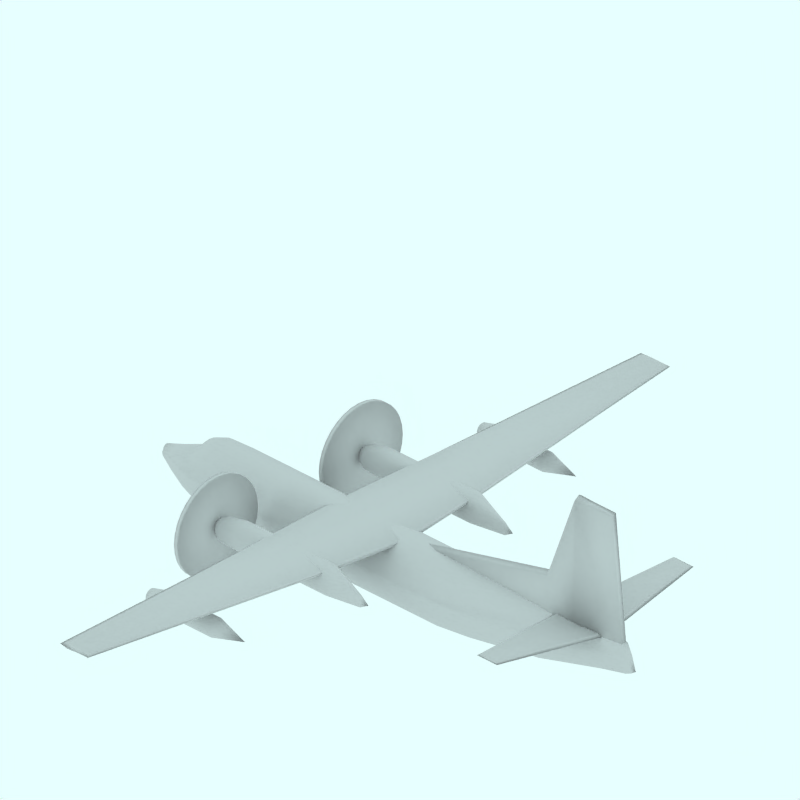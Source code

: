 # Source: F27_100.blend  (saved by Blender 2.49.2; exported with 4.5.12 LTS)
import bpy
from mathutils import Matrix  # noqa: F401  (used for matrix-valued properties, if any)

bpy.ops.wm.read_factory_settings(use_empty=True)
scene = bpy.context.scene
scene.name = 'Scene'

# ---- collections
col_collection_1 = bpy.data.collections.new('Collection 1'); scene.collection.children.link(col_collection_1)
col_collection_2 = bpy.data.collections.new('Collection 2'); scene.collection.children.link(col_collection_2)
col_collection_2.hide_render = True
col_collection_2.hide_viewport = True
col_collection_3 = bpy.data.collections.new('Collection 3'); scene.collection.children.link(col_collection_3)
col_collection_3.hide_render = True
col_collection_3.hide_viewport = True
col_collection_4 = bpy.data.collections.new('Collection 4'); scene.collection.children.link(col_collection_4)
col_collection_4.hide_render = True
col_collection_4.hide_viewport = True

# ---- materials (node trees are filled in below, after node groups)
mat_transparent = bpy.data.materials.new('Transparent')
mat_transparent.alpha_threshold = 0.0
mat_transparent.preview_render_type = 'FLAT'
mat_transparent.roughness = 0.5

# ---- material node trees

# ---- world
world_world = bpy.data.worlds.new('World'); scene.world = world_world
world_world.color = (0.9059, 1.0, 1.0)
world_world.use_sun_shadow = False
world_world.sun_shadow_jitter_overblur = 0.0
world_world.cycles.sampling_method = 'MANUAL'
world_world.cycles.sample_map_resolution = 256

# ---- cameras
cam_camera_001 = bpy.data.cameras.new('Camera.001')
cam_camera_001.type = 'ORTHO'
cam_camera_001.passepartout_alpha = 0.2
cam_camera_001.clip_end = 100.0
cam_camera_001.lens = 35.0
cam_camera_001.ortho_scale = 12.0
cam_camera_001.display_size = 5.91
cam_camera_001.show_passepartout = False
cam_camera_001.show_safe_areas = True
cam_camera_001.dof.focus_distance = 0.0
cam_camera_001.dof.aperture_fstop = 128.0

# ---- lights
light_lamp = bpy.data.lights.new('Lamp', 'SUN')
light_lamp.transmission_factor = 0.0
light_lamp.angle = 1.571
light_lamp.energy = 0.028
light_lamp.shadow_buffer_clip_start = 0.5
light_lamp.shadow_soft_size = 1.0
light_lamp.shadow_cascade_max_distance = 1000.0
light_lamp.cycles.use_multiple_importance_sampling = False

# ---- meshes
me_cube_002 = bpy.data.meshes.new('Cube.002')
me_cube_002.from_pydata([(4.77, 0.03954, 0.8634), (0.4796, 0.06365, 0.8634), (4.527, 0.03954, 3.277), (0.4796, 0.06365, 1.114), (4.828, -2.98e-08, 0.8634), (0.4796, 2.682e-07, 0.8634), (4.579, -5.662e-07, 3.346), (0.4796, 1.788e-07, 1.166), (3.215, 0.1418, 0.8634), (3.215, 0.09879, 1.737), (3.215, 8.047e-08, 0.8634), (3.215, -2.906e-07, 1.806), (3.801, 0.1418, 0.8634), (3.801, 0.09879, 3.277), (3.801, 4.022e-08, 0.8634), (3.801, -3.912e-07, 3.346)], [], [(4, 0, 2, 6), (7, 3, 1, 5), (8, 1, 3, 9), (10, 5, 1, 8), (7, 11, 9, 3), (0, 12, 13, 2), (12, 8, 9, 13), (12, 0, 4, 14), (14, 10, 8, 12), (11, 15, 13, 9), (15, 6, 2, 13)])
me_cube_002.polygons.foreach_set('use_smooth', [True] * 11)
me_cube_002.use_remesh_preserve_volume = False
me_cube_002.use_remesh_preserve_attributes = False
me_cube_002.use_mirror_vertex_groups = False
me_cube_002.update()
me_cube_001 = bpy.data.meshes.new('Cube.001')
me_cube_001.from_pydata([(4.099, 2.042, 1.365), (3.751, 2.042, 1.358), (4.099, 2.042, 1.399), (3.751, 2.042, 1.407), (4.28, 0.07895, 1.099), (3.45, 0.07895, 1.084), (4.28, 0.07895, 1.175), (3.45, 0.07895, 1.182), (4.14, 2.084, 1.382), (3.722, 2.084, 1.382), (4.357, 0.07895, 1.133), (3.361, 0.07895, 1.133)], [], [(0, 4, 5, 1), (3, 7, 6, 2), (2, 8, 9, 3), (8, 0, 1, 9), (0, 8, 10, 4), (8, 2, 6, 10), (3, 9, 11, 7), (9, 1, 5, 11)])
me_cube_001.polygons.foreach_set('use_smooth', [True] * 8)
me_cube_001.use_remesh_preserve_volume = False
me_cube_001.use_remesh_preserve_attributes = False
me_cube_001.use_mirror_vertex_groups = False
me_cube_001.update()
me_cylinder_003 = bpy.data.meshes.new('Cylinder.003')
me_cylinder_003.from_pydata([(-0.3172, 2.137, -2.408), (-0.2114, 2.009, -2.408), (-0.1329, 1.862, -2.408), (-0.08453, 1.702, -2.408), (-0.06819, 1.536, -2.408), (-0.08453, 1.371, -2.408), (-0.1329, 1.211, -2.408), (-0.2114, 1.064, -2.408), (-0.3172, 0.9354, -2.408), (-0.446, 0.8297, -2.408), (-0.5929, 0.7511, -2.408), (-0.7524, 0.7028, -2.408), (-0.9182, 0.6864, -2.408), (-1.084, 0.7028, -2.408), (-1.243, 0.7511, -2.408), (-1.39, 0.8297, -2.408), (-1.519, 0.9354, -2.408), (-1.625, 1.064, -2.408), (-1.703, 1.211, -2.408), (-1.752, 1.371, -2.408), (-1.768, 1.536, -2.408), (-1.752, 1.702, -2.408), (-1.703, 1.862, -2.408), (-1.625, 2.009, -2.408), (-1.519, 2.137, -2.408), (-1.39, 2.243, -2.408), (-1.243, 2.322, -2.408), (-1.084, 2.37, -2.408), (-0.9182, 2.386, -2.408), (-0.7524, 2.37, -2.408), (-0.5929, 2.322, -2.408), (-0.446, 2.243, -2.408), (-0.3172, 2.137, -2.328), (-0.2114, 2.009, -2.328), (-0.1329, 1.862, -2.328), (-0.08453, 1.702, -2.328), (-0.06819, 1.536, -2.328), (-0.08453, 1.371, -2.328), (-0.1329, 1.211, -2.328), (-0.2114, 1.064, -2.328), (-0.3172, 0.9354, -2.328), (-0.446, 0.8297, -2.328), (-0.5929, 0.7511, -2.328), (-0.7524, 0.7028, -2.328), (-0.9182, 0.6864, -2.328), (-1.084, 0.7028, -2.328), (-1.243, 0.7511, -2.328), (-1.39, 0.8297, -2.328), (-1.519, 0.9354, -2.328), (-1.625, 1.064, -2.328), (-1.703, 1.211, -2.328), (-1.752, 1.371, -2.328), (-1.768, 1.536, -2.328), (-1.752, 1.702, -2.328), (-1.703, 1.862, -2.328), (-1.625, 2.009, -2.328), (-1.519, 2.137, -2.328), (-1.39, 2.243, -2.328), (-1.243, 2.322, -2.328), (-1.084, 2.37, -2.328), (-0.9182, 2.386, -2.328), (-0.7524, 2.37, -2.328), (-0.5929, 2.322, -2.328), (-0.446, 2.243, -2.328), (-0.9182, 1.536, -2.408), (-0.9182, 1.536, -2.328)], [], [(64, 0, 1), (65, 33, 32), (64, 1, 2), (65, 34, 33), (64, 2, 3), (65, 35, 34), (64, 3, 4), (65, 36, 35), (64, 4, 5), (65, 37, 36), (64, 5, 6), (65, 38, 37), (64, 6, 7), (65, 39, 38), (64, 7, 8), (65, 40, 39), (64, 8, 9), (65, 41, 40), (64, 9, 10), (65, 42, 41), (64, 10, 11), (65, 43, 42), (64, 11, 12), (65, 44, 43), (64, 12, 13), (65, 45, 44), (64, 13, 14), (65, 46, 45), (64, 14, 15), (65, 47, 46), (64, 15, 16), (65, 48, 47), (64, 16, 17), (65, 49, 48), (64, 17, 18), (65, 50, 49), (64, 18, 19), (65, 51, 50), (64, 19, 20), (65, 52, 51), (64, 20, 21), (65, 53, 52), (64, 21, 22), (65, 54, 53), (64, 22, 23), (65, 55, 54), (64, 23, 24), (65, 56, 55), (64, 24, 25), (65, 57, 56), (64, 25, 26), (65, 58, 57), (64, 26, 27), (65, 59, 58), (64, 27, 28), (65, 60, 59), (64, 28, 29), (65, 61, 60), (64, 29, 30), (65, 62, 61), (64, 30, 31), (65, 63, 62), (31, 0, 64), (65, 32, 63), (0, 32, 33, 1), (1, 33, 34, 2), (2, 34, 35, 3), (3, 35, 36, 4), (4, 36, 37, 5), (5, 37, 38, 6), (6, 38, 39, 7), (7, 39, 40, 8), (8, 40, 41, 9), (9, 41, 42, 10), (10, 42, 43, 11), (11, 43, 44, 12), (12, 44, 45, 13), (13, 45, 46, 14), (14, 46, 47, 15), (15, 47, 48, 16), (16, 48, 49, 17), (17, 49, 50, 18), (18, 50, 51, 19), (19, 51, 52, 20), (20, 52, 53, 21), (21, 53, 54, 22), (22, 54, 55, 23), (23, 55, 56, 24), (24, 56, 57, 25), (25, 57, 58, 26), (26, 58, 59, 27), (27, 59, 60, 28), (28, 60, 61, 29), (29, 61, 62, 30), (30, 62, 63, 31), (32, 0, 31, 63)])
me_cylinder_003.polygons.foreach_set('use_smooth', [True] * 96)
me_cylinder_003.use_remesh_preserve_volume = False
me_cylinder_003.use_remesh_preserve_attributes = False
me_cylinder_003.use_mirror_vertex_groups = False
me_cylinder_003.update()
me_cylinder_002 = bpy.data.meshes.new('Cylinder.002')
me_cylinder_002.from_pydata([(-0.6816, 3.595, -1.767), (-0.6672, 3.578, -1.767), (-0.6566, 3.558, -1.767), (-0.65, 3.536, -1.767), (-0.6478, 3.514, -1.767), (-0.65, 3.491, -1.767), (-0.6566, 3.469, -1.767), (-0.6672, 3.449, -1.767), (-0.6816, 3.432, -1.767), (-0.6991, 3.417, -1.767), (-0.7191, 3.407, -1.767), (-0.7407, 3.4, -1.767), (-0.7633, 3.398, -1.767), (-0.7858, 3.4, -1.767), (-0.8075, 3.407, -1.767), (-0.8274, 3.417, -1.767), (-0.8449, 3.432, -1.767), (-0.8593, 3.449, -1.767), (-0.87, 3.469, -1.767), (-0.8766, 3.491, -1.767), (-0.8788, 3.514, -1.767), (-0.8766, 3.536, -1.767), (-0.87, 3.558, -1.767), (-0.8593, 3.578, -1.767), (-0.8449, 3.595, -1.767), (-0.8274, 3.61, -1.767), (-0.8075, 3.62, -1.767), (-0.7858, 3.627, -1.767), (-0.7633, 3.629, -1.767), (-0.7407, 3.627, -1.767), (-0.7191, 3.62, -1.767), (-0.6991, 3.61, -1.767), (-0.6466, 3.63, -0.3974), (-0.6261, 3.605, -0.3974), (-0.6108, 3.577, -0.3974), (-0.6014, 3.546, -0.3974), (-0.5983, 3.514, -0.3974), (-0.6014, 3.481, -0.3974), (-0.6108, 3.45, -0.3974), (-0.6261, 3.422, -0.3974), (-0.6466, 3.397, -0.3974), (-0.6716, 3.376, -0.3974), (-0.7001, 3.361, -0.3974), (-0.7311, 3.352, -0.3974), (-0.7633, 3.349, -0.3974), (-0.7955, 3.352, -0.3974), (-0.8264, 3.361, -0.3974), (-0.8549, 3.376, -0.3974), (-0.8799, 3.397, -0.3974), (-0.9005, 3.422, -0.3974), (-0.9157, 3.45, -0.3974), (-0.9251, 3.481, -0.3974), (-0.9283, 3.514, -0.3974), (-0.9251, 3.546, -0.3974), (-0.9157, 3.577, -0.3974), (-0.9005, 3.605, -0.3974), (-0.8799, 3.63, -0.3974), (-0.8549, 3.651, -0.3974), (-0.8264, 3.666, -0.3974), (-0.7955, 3.675, -0.3974), (-0.7633, 3.679, -0.3974), (-0.7311, 3.675, -0.3974), (-0.7001, 3.666, -0.3974), (-0.6716, 3.651, -0.3974), (-0.7633, 3.514, -1.824), (-0.7633, 3.514, 0.222), (-0.6261, 3.605, -0.7293), (-0.6466, 3.63, -0.7293), (-0.6108, 3.577, -0.7293), (-0.6014, 3.546, -0.7293), (-0.5983, 3.514, -0.7293), (-0.6014, 3.481, -0.7293), (-0.6108, 3.45, -0.7293), (-0.6261, 3.422, -0.7293), (-0.6466, 3.397, -0.7293), (-0.6716, 3.376, -0.7293), (-0.7001, 3.361, -0.7293), (-0.7311, 3.352, -0.7293), (-0.7633, 3.349, -0.7293), (-0.7955, 3.352, -0.7293), (-0.8264, 3.361, -0.7293), (-0.8549, 3.376, -0.7293), (-0.8799, 3.397, -0.7293), (-0.9005, 3.422, -0.7293), (-0.9157, 3.45, -0.7293), (-0.9251, 3.481, -0.7293), (-0.9283, 3.514, -0.7293), (-0.9251, 3.546, -0.7293), (-0.9157, 3.577, -0.7293), (-0.9005, 3.605, -0.7293), (-0.8799, 3.63, -0.7293), (-0.8549, 3.651, -0.7293), (-0.8264, 3.666, -0.7293), (-0.7955, 3.675, -0.7293), (-0.7633, 3.679, -0.7293), (-0.7311, 3.675, -0.7293), (-0.7001, 3.666, -0.7293), (-0.6716, 3.651, -0.7293), (-0.6261, 3.605, -1.565), (-0.6466, 3.63, -1.565), (-0.6108, 3.577, -1.565), (-0.6014, 3.546, -1.565), (-0.5983, 3.514, -1.565), (-0.6014, 3.481, -1.565), (-0.6108, 3.45, -1.565), (-0.6261, 3.422, -1.565), (-0.6466, 3.397, -1.565), (-0.6716, 3.376, -1.565), (-0.7001, 3.361, -1.565), (-0.7311, 3.352, -1.565), (-0.7633, 3.349, -1.565), (-0.7955, 3.352, -1.565), (-0.8264, 3.361, -1.565), (-0.8549, 3.376, -1.565), (-0.8799, 3.397, -1.565), (-0.9005, 3.422, -1.565), (-0.9157, 3.45, -1.565), (-0.9251, 3.481, -1.565), (-0.9283, 3.514, -1.565), (-0.9251, 3.546, -1.565), (-0.9157, 3.577, -1.565), (-0.9005, 3.605, -1.565), (-0.8799, 3.63, -1.565), (-0.8549, 3.651, -1.565), (-0.8264, 3.666, -1.565), (-0.7955, 3.675, -1.565), (-0.7633, 3.679, -1.565), (-0.7311, 3.675, -1.565), (-0.7001, 3.666, -1.565), (-0.6716, 3.651, -1.565)], [], [(64, 0, 1), (65, 33, 32), (64, 1, 2), (65, 34, 33), (64, 2, 3), (65, 35, 34), (64, 3, 4), (65, 36, 35), (64, 4, 5), (65, 37, 36), (64, 5, 6), (65, 38, 37), (64, 6, 7), (65, 39, 38), (64, 7, 8), (65, 40, 39), (64, 8, 9), (65, 41, 40), (64, 9, 10), (65, 42, 41), (64, 10, 11), (65, 43, 42), (64, 11, 12), (65, 44, 43), (64, 12, 13), (65, 45, 44), (64, 13, 14), (65, 46, 45), (64, 14, 15), (65, 47, 46), (64, 15, 16), (65, 48, 47), (64, 16, 17), (65, 49, 48), (64, 17, 18), (65, 50, 49), (64, 18, 19), (65, 51, 50), (64, 19, 20), (65, 52, 51), (64, 20, 21), (65, 53, 52), (64, 21, 22), (65, 54, 53), (64, 22, 23), (65, 55, 54), (64, 23, 24), (65, 56, 55), (64, 24, 25), (65, 57, 56), (64, 25, 26), (65, 58, 57), (64, 26, 27), (65, 59, 58), (64, 27, 28), (65, 60, 59), (64, 28, 29), (65, 61, 60), (64, 29, 30), (65, 62, 61), (64, 30, 31), (65, 63, 62), (31, 0, 64), (65, 32, 63), (67, 32, 33, 66), (66, 33, 34, 68), (68, 34, 35, 69), (69, 35, 36, 70), (70, 36, 37, 71), (71, 37, 38, 72), (72, 38, 39, 73), (73, 39, 40, 74), (74, 40, 41, 75), (75, 41, 42, 76), (76, 42, 43, 77), (77, 43, 44, 78), (78, 44, 45, 79), (79, 45, 46, 80), (80, 46, 47, 81), (81, 47, 48, 82), (82, 48, 49, 83), (83, 49, 50, 84), (84, 50, 51, 85), (85, 51, 52, 86), (86, 52, 53, 87), (87, 53, 54, 88), (88, 54, 55, 89), (89, 55, 56, 90), (90, 56, 57, 91), (91, 57, 58, 92), (92, 58, 59, 93), (93, 59, 60, 94), (94, 60, 61, 95), (95, 61, 62, 96), (96, 62, 63, 97), (32, 67, 97, 63), (0, 99, 98, 1), (99, 67, 66, 98), (1, 98, 100, 2), (98, 66, 68, 100), (2, 100, 101, 3), (100, 68, 69, 101), (3, 101, 102, 4), (101, 69, 70, 102), (4, 102, 103, 5), (102, 70, 71, 103), (5, 103, 104, 6), (103, 71, 72, 104), (6, 104, 105, 7), (104, 72, 73, 105), (7, 105, 106, 8), (105, 73, 74, 106), (8, 106, 107, 9), (106, 74, 75, 107), (9, 107, 108, 10), (107, 75, 76, 108), (10, 108, 109, 11), (108, 76, 77, 109), (11, 109, 110, 12), (109, 77, 78, 110), (12, 110, 111, 13), (110, 78, 79, 111), (13, 111, 112, 14), (111, 79, 80, 112), (14, 112, 113, 15), (112, 80, 81, 113), (15, 113, 114, 16), (113, 81, 82, 114), (16, 114, 115, 17), (114, 82, 83, 115), (17, 115, 116, 18), (115, 83, 84, 116), (18, 116, 117, 19), (116, 84, 85, 117), (19, 117, 118, 20), (117, 85, 86, 118), (20, 118, 119, 21), (118, 86, 87, 119), (21, 119, 120, 22), (119, 87, 88, 120), (22, 120, 121, 23), (120, 88, 89, 121), (23, 121, 122, 24), (121, 89, 90, 122), (24, 122, 123, 25), (122, 90, 91, 123), (25, 123, 124, 26), (123, 91, 92, 124), (26, 124, 125, 27), (124, 92, 93, 125), (27, 125, 126, 28), (125, 93, 94, 126), (28, 126, 127, 29), (126, 94, 95, 127), (29, 127, 128, 30), (127, 95, 96, 128), (30, 128, 129, 31), (128, 96, 97, 129), (67, 99, 129, 97), (99, 0, 31, 129)])
me_cylinder_002.polygons.foreach_set('use_smooth', [True] * 160)
me_cylinder_002.use_remesh_preserve_volume = False
me_cylinder_002.use_remesh_preserve_attributes = False
me_cylinder_002.use_mirror_vertex_groups = False
me_cylinder_002.update()
me_cube = bpy.data.meshes.new('Cube')
me_cube.from_pydata([(-0.4763, 6.119, 1.276), (-0.9432, 6.119, 1.239), (-0.4763, 6.119, 1.327), (-0.9432, 6.093, 1.34), (0.1812, -2.98e-08, 1.058), (-1.281, 2.682e-07, 0.9154), (0.1812, -5.662e-07, 1.16), (-1.281, 1.788e-07, 1.171), (-0.0008681, 1.783, 1.095), (-1.189, 1.783, 0.9527), (-0.0008681, 1.783, 1.16), (-1.189, 1.783, 1.233), (-0.45, 6.174, 1.303), (-1.047, 6.156, 1.303), (0.2075, -3.651e-07, 1.12), (-1.402, 2.123e-07, 1.12), (0.02545, 1.783, 1.134), (-1.31, 1.783, 1.134), (-0.7565, 6.119, 1.254), (-0.7565, 6.119, 1.349), (-0.6959, 1.49e-07, 0.9722), (-0.6959, -1.192e-07, 1.255), (-0.7135, 1.783, 1.01), (-0.7135, 1.783, 1.255), (-0.8186, 6.174, 1.303)], [], [(0, 12, 16, 8), (12, 2, 10, 16), (6, 14, 16, 10), (14, 4, 8, 16), (11, 17, 15, 7), (17, 9, 5, 15), (3, 13, 17, 11), (13, 1, 9, 17), (18, 0, 8, 22), (22, 9, 1, 18), (4, 20, 22, 8), (20, 5, 9, 22), (11, 23, 19, 3), (23, 10, 2, 19), (7, 21, 23, 11), (21, 6, 10, 23), (12, 24, 19, 2), (24, 13, 3, 19), (0, 18, 24, 12), (18, 1, 13, 24)])
me_cube.polygons.foreach_set('use_smooth', [True] * 20)
me_cube.use_remesh_preserve_volume = False
me_cube.use_remesh_preserve_attributes = False
me_cube.use_mirror_vertex_groups = False
me_cube.update()
me_cylinder_001 = bpy.data.meshes.new('Cylinder.001')
me_cylinder_001.from_pydata([(-0.8641, 1.575, -2.477), (-0.8543, 1.566, -2.477), (-0.847, 1.555, -2.477), (-0.8425, 1.544, -2.477), (-0.8409, 1.532, -2.477), (-0.8425, 1.52, -2.477), (-0.847, 1.509, -2.477), (-0.8543, 1.499, -2.477), (-0.8641, 1.49, -2.477), (-0.8761, 1.482, -2.477), (-0.8898, 1.477, -2.477), (-0.9047, 1.473, -2.477), (-0.9201, 1.472, -2.477), (-0.9356, 1.473, -2.477), (-0.9504, 1.477, -2.477), (-0.9641, 1.482, -2.477), (-0.9761, 1.49, -2.477), (-0.986, 1.499, -2.477), (-0.9933, 1.509, -2.477), (-0.9978, 1.52, -2.477), (-0.9993, 1.532, -2.477), (-0.9978, 1.544, -2.477), (-0.9933, 1.555, -2.477), (-0.986, 1.566, -2.477), (-0.9761, 1.575, -2.477), (-0.9641, 1.582, -2.477), (-0.9504, 1.588, -2.477), (-0.9356, 1.591, -2.477), (-0.9201, 1.592, -2.477), (-0.9047, 1.591, -2.477), (-0.8898, 1.588, -2.477), (-0.8761, 1.582, -2.477), (-0.7797, 1.56, 0.6912), (-0.7659, 1.554, 0.6912), (-0.7557, 1.547, 0.6912), (-0.7494, 1.54, 0.6912), (-0.7472, 1.532, 0.6912), (-0.7494, 1.524, 0.6912), (-0.7557, 1.517, 0.6912), (-0.7659, 1.51, 0.6912), (-0.7797, 1.504, 0.6912), (-0.7965, 1.499, 0.6912), (-0.8157, 1.495, 0.6912), (-0.8365, 1.493, 0.6912), (-0.8581, 1.492, 0.6912), (-0.8797, 1.493, 0.6912), (-0.9005, 1.495, 0.6912), (-0.9197, 1.499, 0.6912), (-0.9365, 1.504, 0.6912), (-0.9503, 1.51, 0.6912), (-0.9605, 1.517, 0.6912), (-0.9669, 1.524, 0.6912), (-0.969, 1.532, 0.6912), (-0.9669, 1.54, 0.6912), (-0.9605, 1.547, 0.6912), (-0.9503, 1.554, 0.6912), (-0.9365, 1.56, 0.6912), (-0.9197, 1.565, 0.6912), (-0.9005, 1.569, 0.6912), (-0.8797, 1.571, 0.6912), (-0.8581, 1.572, 0.6912), (-0.8365, 1.571, 0.6912), (-0.8157, 1.569, 0.6912), (-0.7965, 1.565, 0.6912), (-0.9171, 1.532, -2.528), (-0.8451, 1.532, 0.8603), (-0.7427, 1.643, -0.9526), (-0.7755, 1.674, -0.9526), (-0.7183, 1.609, -0.9526), (-0.7033, 1.571, -0.9526), (-0.6982, 1.532, -0.9526), (-0.7033, 1.493, -0.9526), (-0.7183, 1.456, -0.9526), (-0.7427, 1.421, -0.9526), (-0.7755, 1.391, -0.9526), (-0.8155, 1.366, -0.9526), (-0.8612, 1.347, -0.9526), (-0.9107, 1.336, -0.9526), (-0.9622, 1.332, -0.9526), (-1.014, 1.336, -0.9526), (-1.063, 1.347, -0.9526), (-1.109, 1.366, -0.9526), (-1.149, 1.391, -0.9526), (-1.182, 1.421, -0.9526), (-1.206, 1.456, -0.9526), (-1.221, 1.493, -0.9526), (-1.226, 1.532, -0.9526), (-1.221, 1.571, -0.9526), (-1.206, 1.609, -0.9526), (-1.182, 1.643, -0.9526), (-1.149, 1.674, -0.9526), (-1.109, 1.698, -0.9526), (-1.063, 1.717, -0.9526), (-1.014, 1.728, -0.9526), (-0.9622, 1.732, -0.9526), (-0.9107, 1.728, -0.9526), (-0.8612, 1.717, -0.9526), (-0.8155, 1.698, -0.9526), (-0.7427, 1.643, -1.789), (-0.7755, 1.674, -1.789), (-0.7183, 1.609, -1.789), (-0.7033, 1.571, -1.789), (-0.6982, 1.532, -1.789), (-0.7033, 1.493, -1.789), (-0.7183, 1.456, -1.789), (-0.7427, 1.421, -1.789), (-0.7755, 1.391, -1.789), (-0.8155, 1.366, -1.789), (-0.8612, 1.347, -1.789), (-0.9107, 1.336, -1.789), (-0.9622, 1.332, -1.789), (-1.014, 1.336, -1.789), (-1.063, 1.347, -1.789), (-1.109, 1.366, -1.789), (-1.149, 1.391, -1.789), (-1.182, 1.421, -1.789), (-1.206, 1.456, -1.789), (-1.221, 1.493, -1.789), (-1.226, 1.532, -1.789), (-1.221, 1.571, -1.789), (-1.206, 1.609, -1.789), (-1.182, 1.643, -1.789), (-1.149, 1.674, -1.789), (-1.109, 1.698, -1.789), (-1.063, 1.717, -1.789), (-1.014, 1.728, -1.789), (-0.9622, 1.732, -1.789), (-0.9107, 1.728, -1.789), (-0.8612, 1.717, -1.789), (-0.8155, 1.698, -1.789), (-0.7427, 1.643, 0.06029), (-0.7755, 1.674, 0.06029), (-0.7183, 1.609, 0.06029), (-0.7033, 1.571, 0.06029), (-0.6982, 1.532, 0.06029), (-0.7033, 1.493, 0.06029), (-0.7183, 1.456, 0.06029), (-0.7427, 1.421, 0.06029), (-0.7755, 1.391, 0.06029), (-0.8155, 1.366, 0.06029), (-0.8612, 1.347, 0.06029), (-0.9107, 1.336, 0.06029), (-0.9622, 1.332, 0.06029), (-1.014, 1.336, 0.06029), (-1.063, 1.347, 0.06029), (-1.109, 1.366, 0.06029), (-1.149, 1.391, 0.06029), (-1.182, 1.421, 0.06029), (-1.206, 1.456, 0.06029), (-1.221, 1.493, 0.06029), (-1.226, 1.532, 0.06029), (-1.221, 1.571, 0.06029), (-1.206, 1.609, 0.06029), (-1.182, 1.643, 0.06029), (-1.149, 1.674, 0.06029), (-1.109, 1.698, 0.06029), (-1.063, 1.717, 0.06029), (-1.014, 1.728, 0.06029), (-0.9622, 1.732, 0.06029), (-0.9107, 1.728, 0.06029), (-0.8612, 1.717, 0.06029), (-0.8155, 1.698, 0.06029), (-0.762, 1.643, -2.145), (-0.7882, 1.674, -2.145), (-0.7425, 1.609, -2.145), (-0.7304, 1.571, -2.145), (-0.7264, 1.532, -2.145), (-0.7304, 1.493, -2.145), (-0.7425, 1.456, -2.145), (-0.762, 1.421, -2.145), (-0.7882, 1.391, -2.145), (-0.8202, 1.366, -2.145), (-0.8568, 1.347, -2.145), (-0.8964, 1.336, -2.145), (-0.9376, 1.332, -2.145), (-0.9788, 1.336, -2.145), (-1.018, 1.347, -2.145), (-1.055, 1.366, -2.145), (-1.087, 1.391, -2.145), (-1.113, 1.421, -2.145), (-1.133, 1.456, -2.145), (-1.145, 1.493, -2.145), (-1.149, 1.532, -2.145), (-1.145, 1.571, -2.145), (-1.133, 1.609, -2.145), (-1.113, 1.643, -2.145), (-1.087, 1.674, -2.145), (-1.055, 1.698, -2.145), (-1.018, 1.717, -2.145), (-0.9788, 1.728, -2.145), (-0.9376, 1.732, -2.145), (-0.8964, 1.728, -2.145), (-0.8568, 1.717, -2.145), (-0.8202, 1.698, -2.145), (-0.7862, 1.599, -2.277), (-0.8059, 1.617, -2.277), (-0.7716, 1.578, -2.277), (-0.7626, 1.556, -2.277), (-0.7595, 1.532, -2.277), (-0.7626, 1.509, -2.277), (-0.7716, 1.486, -2.277), (-0.7862, 1.466, -2.277), (-0.8059, 1.447, -2.277), (-0.8299, 1.432, -2.277), (-0.8573, 1.421, -2.277), (-0.887, 1.414, -2.277), (-0.9179, 1.412, -2.277), (-0.9488, 1.414, -2.277), (-0.9785, 1.421, -2.277), (-1.006, 1.432, -2.277), (-1.03, 1.447, -2.277), (-1.05, 1.466, -2.277), (-1.064, 1.486, -2.277), (-1.073, 1.509, -2.277), (-1.076, 1.532, -2.277), (-1.073, 1.556, -2.277), (-1.064, 1.578, -2.277), (-1.05, 1.599, -2.277), (-1.03, 1.617, -2.277), (-1.006, 1.632, -2.277), (-0.9785, 1.643, -2.277), (-0.9488, 1.65, -2.277), (-0.9179, 1.652, -2.277), (-0.887, 1.65, -2.277), (-0.8573, 1.643, -2.277), (-0.8299, 1.632, -2.277), (-0.8301, 1.577, -2.306), (-0.8432, 1.589, -2.306), (-0.8203, 1.563, -2.306), (-0.8143, 1.548, -2.306), (-0.8123, 1.532, -2.306), (-0.8143, 1.517, -2.306), (-0.8203, 1.502, -2.306), (-0.8301, 1.488, -2.306), (-0.8432, 1.476, -2.306), (-0.8592, 1.466, -2.306), (-0.8775, 1.458, -2.306), (-0.8973, 1.454, -2.306), (-0.9179, 1.452, -2.306), (-0.9385, 1.454, -2.306), (-0.9583, 1.458, -2.306), (-0.9766, 1.466, -2.306), (-0.9926, 1.476, -2.306), (-1.006, 1.488, -2.306), (-1.015, 1.502, -2.306), (-1.021, 1.517, -2.306), (-1.024, 1.532, -2.306), (-1.021, 1.548, -2.306), (-1.015, 1.563, -2.306), (-1.006, 1.577, -2.306), (-0.9926, 1.589, -2.306), (-0.9766, 1.599, -2.306), (-0.9583, 1.606, -2.306), (-0.9385, 1.611, -2.306), (-0.9179, 1.612, -2.306), (-0.8973, 1.611, -2.306), (-0.8775, 1.606, -2.306), (-0.8592, 1.599, -2.306)], [], [(64, 0, 1), (65, 33, 32), (64, 1, 2), (65, 34, 33), (64, 2, 3), (65, 35, 34), (64, 3, 4), (65, 36, 35), (64, 4, 5), (65, 37, 36), (64, 5, 6), (65, 38, 37), (64, 6, 7), (65, 39, 38), (64, 7, 8), (65, 40, 39), (64, 8, 9), (65, 41, 40), (64, 9, 10), (65, 42, 41), (64, 10, 11), (65, 43, 42), (64, 11, 12), (65, 44, 43), (64, 12, 13), (65, 45, 44), (64, 13, 14), (65, 46, 45), (64, 14, 15), (65, 47, 46), (64, 15, 16), (65, 48, 47), (64, 16, 17), (65, 49, 48), (64, 17, 18), (65, 50, 49), (64, 18, 19), (65, 51, 50), (64, 19, 20), (65, 52, 51), (64, 20, 21), (65, 53, 52), (64, 21, 22), (65, 54, 53), (64, 22, 23), (65, 55, 54), (64, 23, 24), (65, 56, 55), (64, 24, 25), (65, 57, 56), (64, 25, 26), (65, 58, 57), (64, 26, 27), (65, 59, 58), (64, 27, 28), (65, 60, 59), (64, 28, 29), (65, 61, 60), (64, 29, 30), (65, 62, 61), (64, 30, 31), (65, 63, 62), (31, 0, 64), (65, 32, 63), (99, 67, 66, 98), (98, 66, 68, 100), (100, 68, 69, 101), (101, 69, 70, 102), (102, 70, 71, 103), (103, 71, 72, 104), (104, 72, 73, 105), (105, 73, 74, 106), (106, 74, 75, 107), (107, 75, 76, 108), (108, 76, 77, 109), (109, 77, 78, 110), (110, 78, 79, 111), (111, 79, 80, 112), (112, 80, 81, 113), (113, 81, 82, 114), (114, 82, 83, 115), (115, 83, 84, 116), (116, 84, 85, 117), (117, 85, 86, 118), (118, 86, 87, 119), (119, 87, 88, 120), (120, 88, 89, 121), (121, 89, 90, 122), (122, 90, 91, 123), (123, 91, 92, 124), (124, 92, 93, 125), (125, 93, 94, 126), (126, 94, 95, 127), (127, 95, 96, 128), (128, 96, 97, 129), (67, 99, 129, 97), (67, 131, 130, 66), (131, 32, 33, 130), (66, 130, 132, 68), (130, 33, 34, 132), (68, 132, 133, 69), (132, 34, 35, 133), (69, 133, 134, 70), (133, 35, 36, 134), (70, 134, 135, 71), (134, 36, 37, 135), (71, 135, 136, 72), (135, 37, 38, 136), (72, 136, 137, 73), (136, 38, 39, 137), (73, 137, 138, 74), (137, 39, 40, 138), (74, 138, 139, 75), (138, 40, 41, 139), (75, 139, 140, 76), (139, 41, 42, 140), (76, 140, 141, 77), (140, 42, 43, 141), (77, 141, 142, 78), (141, 43, 44, 142), (78, 142, 143, 79), (142, 44, 45, 143), (79, 143, 144, 80), (143, 45, 46, 144), (80, 144, 145, 81), (144, 46, 47, 145), (81, 145, 146, 82), (145, 47, 48, 146), (82, 146, 147, 83), (146, 48, 49, 147), (83, 147, 148, 84), (147, 49, 50, 148), (84, 148, 149, 85), (148, 50, 51, 149), (85, 149, 150, 86), (149, 51, 52, 150), (86, 150, 151, 87), (150, 52, 53, 151), (87, 151, 152, 88), (151, 53, 54, 152), (88, 152, 153, 89), (152, 54, 55, 153), (89, 153, 154, 90), (153, 55, 56, 154), (90, 154, 155, 91), (154, 56, 57, 155), (91, 155, 156, 92), (155, 57, 58, 156), (92, 156, 157, 93), (156, 58, 59, 157), (93, 157, 158, 94), (157, 59, 60, 158), (94, 158, 159, 95), (158, 60, 61, 159), (95, 159, 160, 96), (159, 61, 62, 160), (96, 160, 161, 97), (160, 62, 63, 161), (32, 131, 161, 63), (131, 67, 97, 161), (163, 99, 98, 162), (162, 98, 100, 164), (164, 100, 101, 165), (165, 101, 102, 166), (166, 102, 103, 167), (167, 103, 104, 168), (168, 104, 105, 169), (169, 105, 106, 170), (170, 106, 107, 171), (171, 107, 108, 172), (172, 108, 109, 173), (173, 109, 110, 174), (174, 110, 111, 175), (175, 111, 112, 176), (176, 112, 113, 177), (177, 113, 114, 178), (178, 114, 115, 179), (179, 115, 116, 180), (180, 116, 117, 181), (181, 117, 118, 182), (182, 118, 119, 183), (183, 119, 120, 184), (184, 120, 121, 185), (185, 121, 122, 186), (186, 122, 123, 187), (187, 123, 124, 188), (188, 124, 125, 189), (189, 125, 126, 190), (190, 126, 127, 191), (191, 127, 128, 192), (192, 128, 129, 193), (99, 163, 193, 129), (195, 163, 162, 194), (194, 162, 164, 196), (196, 164, 165, 197), (197, 165, 166, 198), (198, 166, 167, 199), (199, 167, 168, 200), (200, 168, 169, 201), (201, 169, 170, 202), (202, 170, 171, 203), (203, 171, 172, 204), (204, 172, 173, 205), (205, 173, 174, 206), (206, 174, 175, 207), (207, 175, 176, 208), (208, 176, 177, 209), (209, 177, 178, 210), (210, 178, 179, 211), (211, 179, 180, 212), (212, 180, 181, 213), (213, 181, 182, 214), (214, 182, 183, 215), (215, 183, 184, 216), (216, 184, 185, 217), (217, 185, 186, 218), (218, 186, 187, 219), (219, 187, 188, 220), (220, 188, 189, 221), (221, 189, 190, 222), (222, 190, 191, 223), (223, 191, 192, 224), (224, 192, 193, 225), (163, 195, 225, 193), (0, 227, 226, 1), (227, 195, 194, 226), (1, 226, 228, 2), (226, 194, 196, 228), (2, 228, 229, 3), (228, 196, 197, 229), (3, 229, 230, 4), (229, 197, 198, 230), (4, 230, 231, 5), (230, 198, 199, 231), (5, 231, 232, 6), (231, 199, 200, 232), (6, 232, 233, 7), (232, 200, 201, 233), (7, 233, 234, 8), (233, 201, 202, 234), (8, 234, 235, 9), (234, 202, 203, 235), (9, 235, 236, 10), (235, 203, 204, 236), (10, 236, 237, 11), (236, 204, 205, 237), (11, 237, 238, 12), (237, 205, 206, 238), (12, 238, 239, 13), (238, 206, 207, 239), (13, 239, 240, 14), (239, 207, 208, 240), (14, 240, 241, 15), (240, 208, 209, 241), (15, 241, 242, 16), (241, 209, 210, 242), (16, 242, 243, 17), (242, 210, 211, 243), (17, 243, 244, 18), (243, 211, 212, 244), (18, 244, 245, 19), (244, 212, 213, 245), (19, 245, 246, 20), (245, 213, 214, 246), (20, 246, 247, 21), (246, 214, 215, 247), (21, 247, 248, 22), (247, 215, 216, 248), (22, 248, 249, 23), (248, 216, 217, 249), (23, 249, 250, 24), (249, 217, 218, 250), (24, 250, 251, 25), (250, 218, 219, 251), (25, 251, 252, 26), (251, 219, 220, 252), (26, 252, 253, 27), (252, 220, 221, 253), (27, 253, 254, 28), (253, 221, 222, 254), (28, 254, 255, 29), (254, 222, 223, 255), (29, 255, 256, 30), (255, 223, 224, 256), (30, 256, 257, 31), (256, 224, 225, 257), (195, 227, 257, 225), (227, 0, 31, 257)])
me_cylinder_001.polygons.foreach_set('use_smooth', [True] * 288)
me_cylinder_001.use_remesh_preserve_volume = False
me_cylinder_001.use_remesh_preserve_attributes = False
me_cylinder_001.use_mirror_vertex_groups = False
me_cylinder_001.update()
me_cylinder = bpy.data.meshes.new('Cylinder')
me_cylinder.from_pydata([(0.0588, 0.623, -4.948), (0.06915, 0.6037, -4.948), (0.07683, 0.5813, -4.948), (0.09062, 0.5596, -4.948), (0.0924, 0.5371, -4.948), (0.09062, 0.5146, -4.948), (0.08537, 0.493, -4.948), (0.07683, 0.4731, -4.948), (0.06534, 0.4556, -4.948), (0.05133, 0.4412, -4.948), (0.03536, 0.4306, -4.948), (0.01803, 0.424, -4.948), (1.77e-07, 0.4218, -4.948), (-0.01803, 0.424, -4.948), (-0.03536, 0.4306, -4.948), (-0.05133, 0.4412, -4.948), (-0.06534, 0.4556, -4.948), (-0.07683, 0.4731, -4.948), (-0.08537, 0.493, -4.948), (-0.09062, 0.5146, -4.948), (-0.0924, 0.5371, -4.948), (-0.09062, 0.5596, -4.948), (-0.07683, 0.5813, -4.948), (-0.06914, 0.6037, -4.948), (-0.0588, 0.623, -4.948), (-0.0462, 0.6387, -4.948), (-0.03182, 0.6505, -4.948), (-0.01622, 0.6577, -4.948), (3.406e-07, 0.6601, -4.948), (0.01622, 0.6577, -4.948), (0.03182, 0.6505, -4.948), (0.0462, 0.6387, -4.948), (0.03512, 0.9712, 4.894), (0.03997, 0.9442, 4.894), (0.04357, 0.9128, 4.894), (0.05004, 0.8825, 4.894), (0.05087, 0.851, 4.894), (0.05004, 0.8195, 4.894), (0.04757, 0.7892, 4.894), (0.04357, 0.7613, 4.894), (0.03819, 0.7368, 4.894), (0.03162, 0.7167, 4.894), (0.02413, 0.7018, 4.894), (0.01601, 0.6926, 4.894), (0.007559, 0.6895, 4.894), (-0.0008904, 0.6926, 4.894), (-0.009016, 0.7018, 4.894), (-0.0165, 0.7167, 4.894), (-0.02307, 0.7368, 4.894), (-0.02845, 0.7613, 4.894), (-0.03246, 0.7892, 4.894), (-0.03492, 0.8195, 4.894), (-0.03575, 0.851, 4.894), (-0.03492, 0.8825, 4.894), (-0.02845, 0.9128, 4.894), (-0.02485, 0.9442, 4.894), (-0.02, 0.9712, 4.894), (-0.0141, 0.9933, 4.894), (-0.007358, 1.01, 4.894), (-4.572e-05, 1.02, 4.894), (0.007559, 1.023, 4.894), (0.01516, 1.02, 4.894), (0.02248, 1.01, 4.894), (0.02922, 0.9933, 4.894), (1.721e-07, 0.5151, -4.987), (-1.726e-07, 0.762, 5.0), (0.4322, 0.9159, 1.105), (0.3675, 1.012, 1.105), (0.4802, 0.8037, 1.105), (0.5664, 0.6955, 1.105), (0.5775, 0.583, 1.105), (0.5664, 0.4704, 1.105), (0.5335, 0.3622, 1.105), (0.4802, 0.2625, 1.105), (0.4084, 0.1751, 1.105), (0.3208, 0.1034, 1.105), (0.221, 0.05007, 1.105), (0.1127, 0.01724, 1.105), (2.16e-07, 0.00616, 1.105), (-0.1127, 0.01724, 1.105), (-0.221, 0.05007, 1.105), (-0.3208, 0.1034, 1.105), (-0.4084, 0.1751, 1.105), (-0.4802, 0.2625, 1.105), (-0.5335, 0.3622, 1.105), (-0.5664, 0.4704, 1.105), (-0.5775, 0.583, 1.105), (-0.5664, 0.6955, 1.105), (-0.4802, 0.8037, 1.105), (-0.4322, 0.9159, 1.105), (-0.3675, 1.012, 1.105), (-0.2888, 1.091, 1.105), (-0.1989, 1.15, 1.105), (-0.1014, 1.186, 1.105), (-2.021e-06, 1.198, 1.105), (0.1014, 1.186, 1.105), (0.1989, 1.15, 1.105), (0.2888, 1.091, 1.105), (0.2838, 0.973, 3.072), (0.2417, 1.05, 3.072), (0.315, 0.8832, 3.072), (0.371, 0.7967, 3.072), (0.3782, 0.7066, 3.072), (0.371, 0.6166, 3.072), (0.3497, 0.5301, 3.072), (0.315, 0.4503, 3.072), (0.2683, 0.3804, 3.072), (0.2114, 0.323, 3.072), (0.1465, 0.2803, 3.072), (0.07609, 0.2541, 3.072), (0.002861, 0.2452, 3.072), (-0.07037, 0.2541, 3.072), (-0.1408, 0.2803, 3.072), (-0.2057, 0.323, 3.072), (-0.2626, 0.3804, 3.072), (-0.3093, 0.4503, 3.072), (-0.3439, 0.5301, 3.072), (-0.3653, 0.6166, 3.072), (-0.3725, 0.7066, 3.072), (-0.3653, 0.7967, 3.072), (-0.3093, 0.8832, 3.072), (-0.278, 0.973, 3.072), (-0.236, 1.05, 3.072), (-0.1848, 1.113, 3.072), (-0.1264, 1.16, 3.072), (-0.06305, 1.189, 3.072), (0.002858, 1.199, 3.072), (0.06877, 1.189, 3.072), (0.1321, 1.16, 3.072), (0.1906, 1.113, 3.072), (0.1354, 1.044, 4.306), (0.116, 1.097, 4.306), (0.1498, 0.9826, 4.306), (0.1756, 0.9231, 4.306), (0.179, 0.8612, 4.306), (0.1756, 0.7994, 4.306), (0.1658, 0.7398, 4.306), (0.1498, 0.685, 4.306), (0.1282, 0.6369, 4.306), (0.102, 0.5975, 4.306), (0.07202, 0.5682, 4.306), (0.03952, 0.5501, 4.306), (0.005721, 0.544, 4.306), (-0.02808, 0.5501, 4.306), (-0.06058, 0.5682, 4.306), (-0.09053, 0.5975, 4.306), (-0.1168, 0.6369, 4.306), (-0.1383, 0.685, 4.306), (-0.1543, 0.7398, 4.306), (-0.1642, 0.7994, 4.306), (-0.1675, 0.8612, 4.306), (-0.1642, 0.9231, 4.306), (-0.1383, 0.9826, 4.306), (-0.1239, 1.044, 4.306), (-0.1045, 1.097, 4.306), (-0.08091, 1.141, 4.306), (-0.05395, 1.173, 4.306), (-0.0247, 1.193, 4.306), (0.00572, 1.199, 4.306), (0.03614, 1.193, 4.306), (0.06539, 1.173, 4.306), (0.09235, 1.141, 4.306), (0.07177, 1.066, 4.791), (0.06207, 1.11, 4.791), (0.07897, 1.014, 4.791), (0.09191, 0.9643, 4.791), (0.09357, 0.9124, 4.791), (0.09191, 0.8606, 4.791), (0.08698, 0.8108, 4.791), (0.07897, 0.7648, 4.791), (0.0682, 0.7246, 4.791), (0.05507, 0.6915, 4.791), (0.0401, 0.667, 4.791), (0.02385, 0.6518, 4.791), (0.006947, 0.6467, 4.791), (-0.009953, 0.6518, 4.791), (-0.0262, 0.667, 4.791), (-0.04118, 0.6915, 4.791), (-0.05431, 0.7246, 4.791), (-0.06508, 0.7648, 4.791), (-0.07308, 0.8108, 4.791), (-0.07801, 0.8606, 4.791), (-0.07968, 0.9124, 4.791), (-0.07801, 0.9643, 4.791), (-0.06508, 1.014, 4.791), (-0.05788, 1.066, 4.791), (-0.04818, 1.11, 4.791), (-0.03637, 1.146, 4.791), (-0.02289, 1.173, 4.791), (-0.008264, 1.19, 4.791), (0.006946, 1.196, 4.791), (0.02216, 1.19, 4.791), (0.03678, 1.173, 4.791), (0.05026, 1.146, 4.791), (0.4322, 0.9356, 1.783), (0.3675, 1.025, 1.783), (0.4802, 0.8311, 1.783), (0.5664, 0.7304, 1.783), (0.5775, 0.6256, 1.783), (0.5664, 0.5209, 1.783), (0.5335, 0.4201, 1.783), (0.4802, 0.3273, 1.783), (0.4084, 0.2459, 1.783), (0.3208, 0.1791, 1.783), (0.221, 0.1295, 1.783), (0.1127, 0.09895, 1.783), (2.418e-07, 0.08863, 1.783), (-0.1127, 0.09895, 1.783), (-0.221, 0.1295, 1.783), (-0.3208, 0.1791, 1.783), (-0.4084, 0.2459, 1.783), (-0.4802, 0.3273, 1.783), (-0.5335, 0.4201, 1.783), (-0.5664, 0.5209, 1.783), (-0.5775, 0.6256, 1.783), (-0.5664, 0.7304, 1.783), (-0.4802, 0.8311, 1.783), (-0.4322, 0.9356, 1.783), (-0.3675, 1.025, 1.783), (-0.2888, 1.099, 1.783), (-0.1989, 1.153, 1.783), (-0.1014, 1.187, 1.783), (-2.358e-06, 1.198, 1.783), (0.1014, 1.187, 1.783), (0.1989, 1.153, 1.783), (0.2888, 1.099, 1.783), (0.4322, 0.9159, -3.403), (0.3675, 1.012, -3.403), (0.4802, 0.8037, -3.403), (0.5664, 0.6955, -3.403), (0.5775, 0.583, -3.403), (0.5664, 0.4704, -3.403), (0.5335, 0.3622, -3.403), (0.4802, 0.2625, -3.403), (0.4084, 0.1751, -3.403), (0.3208, 0.1034, -3.403), (0.221, 0.05007, -3.403), (0.1127, 0.01724, -3.403), (4.426e-08, 0.00616, -3.403), (-0.1127, 0.01724, -3.403), (-0.221, 0.05007, -3.403), (-0.3208, 0.1034, -3.403), (-0.4084, 0.1751, -3.403), (-0.4802, 0.2625, -3.403), (-0.5335, 0.3622, -3.403), (-0.5664, 0.4704, -3.403), (-0.5775, 0.583, -3.403), (-0.5664, 0.6955, -3.403), (-0.4802, 0.8037, -3.403), (-0.4322, 0.9159, -3.403), (-0.3675, 1.012, -3.403), (-0.2888, 1.091, -3.403), (-0.1989, 1.15, -3.403), (-0.1014, 1.186, -3.403), (2.194e-07, 1.198, -3.403), (0.1014, 1.186, -3.403), (0.1989, 1.15, -3.403), (0.2888, 1.091, -3.403), (0.3941, 0.9159, -3.807), (0.3352, 1.012, -3.807), (0.4379, 0.8037, -3.807), (0.5166, 0.6955, -3.807), (0.5267, 0.583, -3.807), (0.5166, 0.4761, -3.807), (0.4866, 0.3733, -3.807), (0.4379, 0.2786, -3.807), (0.3724, 0.1955, -3.807), (0.2926, 0.1274, -3.807), (0.2016, 0.07677, -3.807), (0.1028, 0.04559, -3.807), (4.098e-08, 0.03506, -3.807), (-0.1028, 0.04559, -3.807), (-0.2016, 0.07677, -3.807), (-0.2926, 0.1274, -3.807), (-0.3724, 0.1956, -3.807), (-0.4379, 0.2786, -3.807), (-0.4866, 0.3733, -3.807), (-0.5166, 0.4761, -3.807), (-0.5267, 0.583, -3.807), (-0.5166, 0.6955, -3.807), (-0.4379, 0.8037, -3.807), (-0.3941, 0.9159, -3.807), (-0.3352, 1.012, -3.807), (-0.2633, 1.091, -3.807), (-0.1814, 1.15, -3.807), (-0.09247, 1.186, -3.807), (3.978e-07, 1.198, -3.807), (0.09248, 1.186, -3.807), (0.1814, 1.15, -3.807), (0.2633, 1.091, -3.807), (0.3616, 0.8661, -4.043), (0.3075, 0.9478, -4.043), (0.4017, 0.7708, -4.043), (0.4739, 0.6955, -4.043), (0.4832, 0.583, -4.043), (0.4739, 0.4826, -4.043), (0.4464, 0.386, -4.043), (0.4017, 0.297, -4.043), (0.3416, 0.2189, -4.043), (0.2684, 0.1549, -4.043), (0.1849, 0.1073, -4.043), (0.09426, 0.07801, -4.043), (4.407e-08, 0.06811, -4.043), (-0.09426, 0.07801, -4.043), (-0.1849, 0.1073, -4.043), (-0.2684, 0.1549, -4.043), (-0.3416, 0.2189, -4.043), (-0.4017, 0.297, -4.043), (-0.4464, 0.386, -4.043), (-0.4739, 0.4826, -4.043), (-0.4832, 0.583, -4.043), (-0.4739, 0.6955, -4.043), (-0.4017, 0.7708, -4.043), (-0.3616, 0.8661, -4.043), (-0.3075, 0.9478, -4.043), (-0.2416, 1.015, -4.043), (-0.1664, 1.065, -4.043), (-0.08483, 1.095, -4.043), (4.85e-07, 1.106, -4.043), (0.08483, 1.095, -4.043), (0.1664, 1.065, -4.043), (0.2416, 1.015, -4.043), (0.3109, 0.8012, -4.27), (0.2644, 0.8182, -4.27), (0.3454, 0.7787, -4.27), (0.4074, 0.6955, -4.27), (0.4154, 0.583, -4.27), (0.4074, 0.4954, -4.27), (0.3838, 0.4109, -4.27), (0.3454, 0.333, -4.27), (0.2937, 0.2648, -4.27), (0.2308, 0.2088, -4.27), (0.159, 0.1672, -4.27), (0.08104, 0.1415, -4.27), (5.842e-08, 0.1329, -4.27), (-0.08104, 0.1415, -4.27), (-0.159, 0.1672, -4.27), (-0.2308, 0.2088, -4.27), (-0.2937, 0.2648, -4.27), (-0.3454, 0.333, -4.27), (-0.3838, 0.4109, -4.27), (-0.4074, 0.4954, -4.27), (-0.4154, 0.583, -4.27), (-0.4074, 0.6955, -4.27), (-0.3454, 0.7787, -4.27), (-0.3109, 0.8012, -4.27), (-0.2644, 0.8182, -4.27), (-0.2077, 0.8322, -4.27), (-0.1431, 0.8426, -4.27), (-0.07294, 0.849, -4.27), (5.279e-07, 0.8511, -4.27), (0.07294, 0.849, -4.27), (0.1431, 0.8426, -4.27), (0.2077, 0.8322, -4.27), (0.1693, 0.6741, -4.683), (0.1439, 0.6937, -4.683), (0.1881, 0.6509, -4.683), (0.2218, 0.6214, -4.683), (0.2262, 0.583, -4.683), (0.2218, 0.5239, -4.683), (0.209, 0.4646, -4.683), (0.1881, 0.4099, -4.683), (0.1599, 0.3619, -4.683), (0.1257, 0.3225, -4.683), (0.08656, 0.2933, -4.683), (0.04413, 0.2753, -4.683), (1.201e-07, 0.2692, -4.683), (-0.04413, 0.2753, -4.683), (-0.08656, 0.2933, -4.683), (-0.1257, 0.3225, -4.683), (-0.1599, 0.3619, -4.683), (-0.1881, 0.4099, -4.683), (-0.209, 0.4646, -4.683), (-0.2218, 0.5239, -4.683), (-0.2262, 0.583, -4.683), (-0.2218, 0.6214, -4.683), (-0.1881, 0.6509, -4.683), (-0.1693, 0.6741, -4.683), (-0.1439, 0.6937, -4.683), (-0.1131, 0.7097, -4.683), (-0.0779, 0.7217, -4.683), (-0.03971, 0.729, -4.683), (4.66e-07, 0.7315, -4.683), (0.03971, 0.729, -4.683), (0.0779, 0.7217, -4.683), (0.1131, 0.7097, -4.683)], [], [(64, 0, 1), (65, 33, 32), (64, 1, 2), (65, 34, 33), (64, 2, 3), (65, 35, 34), (64, 3, 4), (65, 36, 35), (64, 4, 5), (65, 37, 36), (64, 5, 6), (65, 38, 37), (64, 6, 7), (65, 39, 38), (64, 7, 8), (65, 40, 39), (64, 8, 9), (65, 41, 40), (64, 9, 10), (65, 42, 41), (64, 10, 11), (65, 43, 42), (64, 11, 12), (65, 44, 43), (64, 12, 13), (65, 45, 44), (64, 13, 14), (65, 46, 45), (64, 14, 15), (65, 47, 46), (64, 15, 16), (65, 48, 47), (64, 16, 17), (65, 49, 48), (64, 17, 18), (65, 50, 49), (64, 18, 19), (65, 51, 50), (64, 19, 20), (65, 52, 51), (64, 20, 21), (65, 53, 52), (64, 21, 22), (65, 54, 53), (64, 22, 23), (65, 55, 54), (64, 23, 24), (65, 56, 55), (64, 24, 25), (65, 57, 56), (64, 25, 26), (65, 58, 57), (64, 26, 27), (65, 59, 58), (64, 27, 28), (65, 60, 59), (64, 28, 29), (65, 61, 60), (64, 29, 30), (65, 62, 61), (64, 30, 31), (65, 63, 62), (31, 0, 64), (65, 32, 63), (99, 131, 130, 98), (98, 130, 132, 100), (100, 132, 133, 101), (101, 133, 134, 102), (102, 134, 135, 103), (103, 135, 136, 104), (104, 136, 137, 105), (105, 137, 138, 106), (106, 138, 139, 107), (107, 139, 140, 108), (108, 140, 141, 109), (109, 141, 142, 110), (110, 142, 143, 111), (111, 143, 144, 112), (112, 144, 145, 113), (113, 145, 146, 114), (114, 146, 147, 115), (115, 147, 148, 116), (116, 148, 149, 117), (117, 149, 150, 118), (118, 150, 151, 119), (119, 151, 152, 120), (120, 152, 153, 121), (121, 153, 154, 122), (122, 154, 155, 123), (123, 155, 156, 124), (124, 156, 157, 125), (125, 157, 158, 126), (126, 158, 159, 127), (127, 159, 160, 128), (128, 160, 161, 129), (131, 99, 129, 161), (131, 163, 162, 130), (163, 32, 33, 162), (130, 162, 164, 132), (162, 33, 34, 164), (132, 164, 165, 133), (164, 34, 35, 165), (133, 165, 166, 134), (165, 35, 36, 166), (134, 166, 167, 135), (166, 36, 37, 167), (135, 167, 168, 136), (167, 37, 38, 168), (136, 168, 169, 137), (168, 38, 39, 169), (137, 169, 170, 138), (169, 39, 40, 170), (138, 170, 171, 139), (170, 40, 41, 171), (139, 171, 172, 140), (171, 41, 42, 172), (140, 172, 173, 141), (172, 42, 43, 173), (141, 173, 174, 142), (173, 43, 44, 174), (142, 174, 175, 143), (174, 44, 45, 175), (143, 175, 176, 144), (175, 45, 46, 176), (144, 176, 177, 145), (176, 46, 47, 177), (145, 177, 178, 146), (177, 47, 48, 178), (146, 178, 179, 147), (178, 48, 49, 179), (147, 179, 180, 148), (179, 49, 50, 180), (148, 180, 181, 149), (180, 50, 51, 181), (149, 181, 182, 150), (181, 51, 52, 182), (150, 182, 183, 151), (182, 52, 53, 183), (151, 183, 184, 152), (183, 53, 54, 184), (152, 184, 185, 153), (184, 54, 55, 185), (153, 185, 186, 154), (185, 55, 56, 186), (154, 186, 187, 155), (186, 56, 57, 187), (155, 187, 188, 156), (187, 57, 58, 188), (156, 188, 189, 157), (188, 58, 59, 189), (157, 189, 190, 158), (189, 59, 60, 190), (158, 190, 191, 159), (190, 60, 61, 191), (159, 191, 192, 160), (191, 61, 62, 192), (160, 192, 193, 161), (192, 62, 63, 193), (32, 163, 193, 63), (163, 131, 161, 193), (67, 195, 194, 66), (195, 99, 98, 194), (66, 194, 196, 68), (194, 98, 100, 196), (68, 196, 197, 69), (196, 100, 101, 197), (69, 197, 198, 70), (197, 101, 102, 198), (70, 198, 199, 71), (198, 102, 103, 199), (71, 199, 200, 72), (199, 103, 104, 200), (72, 200, 201, 73), (200, 104, 105, 201), (73, 201, 202, 74), (201, 105, 106, 202), (74, 202, 203, 75), (202, 106, 107, 203), (75, 203, 204, 76), (203, 107, 108, 204), (76, 204, 205, 77), (204, 108, 109, 205), (77, 205, 206, 78), (205, 109, 110, 206), (78, 206, 207, 79), (206, 110, 111, 207), (79, 207, 208, 80), (207, 111, 112, 208), (80, 208, 209, 81), (208, 112, 113, 209), (81, 209, 210, 82), (209, 113, 114, 210), (82, 210, 211, 83), (210, 114, 115, 211), (83, 211, 212, 84), (211, 115, 116, 212), (84, 212, 213, 85), (212, 116, 117, 213), (85, 213, 214, 86), (213, 117, 118, 214), (86, 214, 215, 87), (214, 118, 119, 215), (87, 215, 216, 88), (215, 119, 120, 216), (88, 216, 217, 89), (216, 120, 121, 217), (89, 217, 218, 90), (217, 121, 122, 218), (90, 218, 219, 91), (218, 122, 123, 219), (91, 219, 220, 92), (219, 123, 124, 220), (92, 220, 221, 93), (220, 124, 125, 221), (93, 221, 222, 94), (221, 125, 126, 222), (94, 222, 223, 95), (222, 126, 127, 223), (95, 223, 224, 96), (223, 127, 128, 224), (96, 224, 225, 97), (224, 128, 129, 225), (99, 195, 225, 129), (195, 67, 97, 225), (227, 67, 66, 226), (226, 66, 68, 228), (228, 68, 69, 229), (229, 69, 70, 230), (230, 70, 71, 231), (231, 71, 72, 232), (232, 72, 73, 233), (233, 73, 74, 234), (234, 74, 75, 235), (235, 75, 76, 236), (236, 76, 77, 237), (237, 77, 78, 238), (238, 78, 79, 239), (239, 79, 80, 240), (240, 80, 81, 241), (241, 81, 82, 242), (242, 82, 83, 243), (243, 83, 84, 244), (244, 84, 85, 245), (245, 85, 86, 246), (246, 86, 87, 247), (247, 87, 88, 248), (248, 88, 89, 249), (249, 89, 90, 250), (250, 90, 91, 251), (251, 91, 92, 252), (252, 92, 93, 253), (253, 93, 94, 254), (254, 94, 95, 255), (255, 95, 96, 256), (256, 96, 97, 257), (67, 227, 257, 97), (259, 227, 226, 258), (258, 226, 228, 260), (260, 228, 229, 261), (261, 229, 230, 262), (262, 230, 231, 263), (263, 231, 232, 264), (264, 232, 233, 265), (265, 233, 234, 266), (266, 234, 235, 267), (267, 235, 236, 268), (268, 236, 237, 269), (269, 237, 238, 270), (270, 238, 239, 271), (271, 239, 240, 272), (272, 240, 241, 273), (273, 241, 242, 274), (274, 242, 243, 275), (275, 243, 244, 276), (276, 244, 245, 277), (277, 245, 246, 278), (278, 246, 247, 279), (279, 247, 248, 280), (280, 248, 249, 281), (281, 249, 250, 282), (282, 250, 251, 283), (283, 251, 252, 284), (284, 252, 253, 285), (285, 253, 254, 286), (286, 254, 255, 287), (287, 255, 256, 288), (288, 256, 257, 289), (227, 259, 289, 257), (291, 259, 258, 290), (290, 258, 260, 292), (292, 260, 261, 293), (293, 261, 262, 294), (294, 262, 263, 295), (295, 263, 264, 296), (296, 264, 265, 297), (297, 265, 266, 298), (298, 266, 267, 299), (299, 267, 268, 300), (300, 268, 269, 301), (301, 269, 270, 302), (302, 270, 271, 303), (303, 271, 272, 304), (304, 272, 273, 305), (305, 273, 274, 306), (306, 274, 275, 307), (307, 275, 276, 308), (308, 276, 277, 309), (309, 277, 278, 310), (310, 278, 279, 311), (311, 279, 280, 312), (312, 280, 281, 313), (313, 281, 282, 314), (314, 282, 283, 315), (315, 283, 284, 316), (316, 284, 285, 317), (317, 285, 286, 318), (318, 286, 287, 319), (319, 287, 288, 320), (320, 288, 289, 321), (259, 291, 321, 289), (323, 291, 290, 322), (322, 290, 292, 324), (324, 292, 293, 325), (325, 293, 294, 326), (326, 294, 295, 327), (327, 295, 296, 328), (328, 296, 297, 329), (329, 297, 298, 330), (330, 298, 299, 331), (331, 299, 300, 332), (332, 300, 301, 333), (333, 301, 302, 334), (334, 302, 303, 335), (335, 303, 304, 336), (336, 304, 305, 337), (337, 305, 306, 338), (338, 306, 307, 339), (339, 307, 308, 340), (340, 308, 309, 341), (341, 309, 310, 342), (342, 310, 311, 343), (343, 311, 312, 344), (344, 312, 313, 345), (345, 313, 314, 346), (346, 314, 315, 347), (347, 315, 316, 348), (348, 316, 317, 349), (349, 317, 318, 350), (350, 318, 319, 351), (351, 319, 320, 352), (352, 320, 321, 353), (291, 323, 353, 321), (0, 355, 354, 1), (355, 323, 322, 354), (1, 354, 356, 2), (354, 322, 324, 356), (2, 356, 357, 3), (356, 324, 325, 357), (3, 357, 358, 4), (357, 325, 326, 358), (4, 358, 359, 5), (358, 326, 327, 359), (5, 359, 360, 6), (359, 327, 328, 360), (6, 360, 361, 7), (360, 328, 329, 361), (7, 361, 362, 8), (361, 329, 330, 362), (8, 362, 363, 9), (362, 330, 331, 363), (9, 363, 364, 10), (363, 331, 332, 364), (10, 364, 365, 11), (364, 332, 333, 365), (11, 365, 366, 12), (365, 333, 334, 366), (12, 366, 367, 13), (366, 334, 335, 367), (13, 367, 368, 14), (367, 335, 336, 368), (14, 368, 369, 15), (368, 336, 337, 369), (15, 369, 370, 16), (369, 337, 338, 370), (16, 370, 371, 17), (370, 338, 339, 371), (17, 371, 372, 18), (371, 339, 340, 372), (18, 372, 373, 19), (372, 340, 341, 373), (19, 373, 374, 20), (373, 341, 342, 374), (20, 374, 375, 21), (374, 342, 343, 375), (21, 375, 376, 22), (375, 343, 344, 376), (22, 376, 377, 23), (376, 344, 345, 377), (23, 377, 378, 24), (377, 345, 346, 378), (24, 378, 379, 25), (378, 346, 347, 379), (25, 379, 380, 26), (379, 347, 348, 380), (26, 380, 381, 27), (380, 348, 349, 381), (27, 381, 382, 28), (381, 349, 350, 382), (28, 382, 383, 29), (382, 350, 351, 383), (29, 383, 384, 30), (383, 351, 352, 384), (30, 384, 385, 31), (384, 352, 353, 385), (323, 355, 385, 353), (355, 0, 31, 385)])
me_cylinder.polygons.foreach_set('use_smooth', [True] * 416)
me_cylinder.use_remesh_preserve_volume = False
me_cylinder.use_remesh_preserve_attributes = False
me_cylinder.use_mirror_vertex_groups = False
me_cylinder.update()
me_sphere = bpy.data.meshes.new('Sphere')
me_sphere.from_pydata([(-1.333e-06, 1.25e-06, 31.62), (-22.88, 16.62, 14.14), (8.74, 26.9, 14.14), (28.28, 4.856e-07, 14.14), (-8.74, 26.9, -14.14), (22.88, 16.62, -14.14), (-28.28, -7.508e-07, -14.14), (1.432e-06, -1.515e-06, -31.62), (-13.45, 9.772, 26.9), (5.137, 15.81, 26.9), (-8.313, 25.58, 16.63), (-26.9, 5.941e-07, 16.63), (16.63, 1.043e-06, 26.9), (21.76, 15.81, 16.63), (-30.08, 9.772, -1.941e-06), (-18.59, 25.58, -2.13e-06), (4.973e-08, 31.62, -1.581e-06), (18.59, 25.58, -5.047e-07), (30.08, 9.772, 6.886e-07), (-21.76, 15.81, -16.63), (8.313, 25.58, -16.63), (26.9, -8.593e-07, -16.63), (-16.63, -1.308e-06, -26.9), (-5.137, 15.81, -26.9), (13.45, 9.772, -26.9), (-24.33, 17.68, -2.035e-06), (-20.73, 21.1, 7.071), (-21.46, 21.63, -2.082e-06), (-19.66, 23.34, 3.536), (-22.53, 19.39, 3.536), (-22.9, 19.65, -2.059e-06), (-20.02, 23.61, -2.106e-06), (-20.2, 22.22, 5.303), (-19.12, 24.46, 1.768), (-21.63, 20.25, 5.303), (-23.43, 18.53, 1.768), (-20.56, 22.49, 1.768), (-21.1, 21.37, 3.536), (-22.0, 20.51, 1.768), (-22.18, 20.64, -2.071e-06), (-20.74, 22.62, -2.094e-06), (-19.93, 22.78, 4.419), (-19.39, 23.9, 2.652), (-22.08, 19.82, 4.419), (-22.98, 18.96, 2.652), (-21.01, 22.06, 0.8839), (-20.11, 22.92, 2.652), (-21.82, 20.38, 3.536), (-20.38, 22.36, 3.536), (-21.73, 21.07, 0.8839), (-22.26, 19.95, 2.652), (-20.29, 23.05, 0.8839), (-19.57, 24.04, 0.8839), (-19.84, 23.48, 1.768), (-20.83, 21.93, 2.652), (-21.55, 20.94, 2.652), (-21.28, 21.5, 1.768), (-23.16, 19.09, 0.8839), (-22.45, 20.08, 0.8839), (-22.71, 19.52, 1.768), (-21.37, 20.81, 4.419), (-20.65, 21.8, 4.419), (-20.92, 21.24, 5.303), (-6.725, 4.886, 29.26), (-18.17, 13.2, 20.52), (2.569, 7.906, 29.26), (6.939, 21.36, 20.52), (0.2137, 26.24, 15.38), (-15.6, 21.1, 15.38), (-24.89, 8.312, 15.38), (-29.18, 4.886, -7.071), (-26.48, 13.2, 7.071), (-13.66, 26.24, -7.071), (4.37, 29.26, 7.071), (-4.37, 29.26, -7.071), (13.66, 26.24, 7.071), (20.73, 21.1, -7.071), (-25.02, 7.906, -15.38), (-15.25, 21.36, -15.38), (-0.2137, 26.24, -15.38), (15.6, 21.1, -15.38), (-22.45, -1.03e-06, -20.52), (-8.313, -1.412e-06, -29.26), (-6.939, 21.36, -20.52), (-2.569, 7.906, -29.26), (18.17, 13.2, -20.52), (6.725, 4.886, -29.26), (-10.88, 17.68, 21.76), (-4.156, 12.79, 26.9), (-1.588, 20.7, 21.76), (-20.17, 4.886, 21.76), (-28.49, 4.886, 8.313), (-4.156, 28.6, 8.313), (-13.45, 25.58, 8.313), (-9.294, 28.6, -1.855e-06), (-25.92, 12.79, -8.313), (-20.17, 20.7, -8.313), (4.156, 28.6, -8.313), (9.294, 28.6, -1.043e-06), (13.45, 25.58, -8.313), (-13.45, 15.81, -21.76), (-19.19, 7.906, -21.76), (-10.88, 7.906, -26.9), (10.88, 17.68, -21.76), (1.588, 20.7, -21.76), (4.156, 12.79, -26.9), (-19.08, 24.81, 0.4419)], [], [(9, 13, 12), (3, 12, 13), (18, 3, 13), (13, 17, 18), (21, 18, 5), (30, 25, 19), (26, 32, 10), (25, 35, 1), (34, 26, 1), (31, 40, 19), (40, 27, 19), (27, 39, 19), (39, 30, 19), (32, 41, 10), (41, 28, 10), (28, 42, 10), (42, 33, 10), (51, 36, 45), (45, 40, 51), (31, 51, 40), (40, 45, 27), (51, 31, 52), (52, 53, 51), (36, 51, 53), (53, 52, 33), (42, 28, 46), (46, 53, 42), (33, 42, 53), (53, 46, 36), (54, 36, 46), (46, 48, 54), (37, 54, 48), (48, 46, 28), (54, 37, 55), (55, 56, 54), (36, 54, 56), (56, 55, 38), (49, 27, 45), (45, 56, 49), (38, 49, 56), (56, 45, 36), (50, 38, 55), (55, 47, 50), (29, 50, 47), (47, 55, 37), (30, 57, 25), (57, 35, 25), (57, 30, 58), (58, 59, 57), (35, 57, 59), (59, 58, 38), (50, 29, 44), (44, 59, 50), (38, 50, 59), (59, 44, 35), (49, 38, 58), (58, 39, 49), (27, 49, 39), (39, 58, 30), (60, 34, 43), (43, 47, 60), (37, 60, 47), (47, 43, 29), (60, 37, 61), (61, 62, 60), (34, 60, 62), (62, 61, 32), (34, 62, 26), (62, 32, 26), (41, 32, 61), (61, 48, 41), (28, 41, 48), (48, 61, 37), (35, 44, 1), (44, 29, 1), (29, 43, 1), (43, 34, 1), (68, 10, 87), (87, 64, 68), (1, 68, 64), (64, 87, 8), (88, 8, 87), (87, 89, 88), (9, 88, 89), (89, 87, 10), (67, 2, 66), (66, 89, 67), (10, 67, 89), (89, 66, 9), (88, 9, 65), (65, 63, 88), (8, 88, 63), (65, 0, 63), (90, 11, 69), (69, 64, 90), (8, 90, 64), (64, 69, 1), (9, 66, 13), (66, 2, 13), (0, 65, 12), (65, 9, 12), (91, 14, 71), (71, 69, 91), (11, 91, 69), (69, 71, 1), (92, 16, 73), (73, 67, 92), (10, 92, 67), (67, 73, 2), (92, 10, 93), (93, 94, 92), (16, 92, 94), (94, 93, 15), (72, 4, 74), (74, 94, 72), (15, 72, 94), (94, 74, 16), (17, 76, 18), (76, 5, 18), (2, 75, 13), (75, 17, 13), (77, 19, 95), (95, 70, 77), (6, 77, 70), (70, 95, 14), (78, 4, 72), (72, 96, 78), (19, 78, 96), (96, 72, 15), (79, 20, 97), (97, 74, 79), (4, 79, 74), (74, 97, 16), (98, 16, 97), (97, 99, 98), (17, 98, 99), (99, 97, 20), (80, 5, 76), (76, 99, 80), (20, 80, 99), (99, 76, 17), (98, 17, 75), (75, 73, 98), (16, 98, 73), (73, 75, 2), (100, 23, 83), (83, 78, 100), (19, 100, 78), (78, 83, 4), (100, 19, 101), (101, 102, 100), (23, 100, 102), (102, 101, 22), (82, 7, 84), (84, 102, 82), (22, 82, 102), (102, 84, 23), (81, 22, 101), (101, 77, 81), (6, 81, 77), (77, 101, 19), (103, 24, 85), (85, 80, 103), (20, 103, 80), (80, 85, 5), (103, 20, 104), (104, 105, 103), (24, 103, 105), (105, 104, 23), (84, 7, 86), (86, 105, 84), (23, 84, 105), (105, 86, 24), (83, 23, 104), (104, 79, 83), (4, 83, 79), (79, 104, 20), (5, 85, 21), (85, 24, 21), (14, 95, 25), (95, 19, 25), (1, 71, 25), (71, 14, 25), (10, 68, 26), (68, 1, 26), (19, 96, 31), (96, 15, 31), (15, 93, 33), (93, 10, 33), (52, 106, 33), (106, 15, 33), (15, 106, 31), (106, 52, 31)])
me_sphere.use_remesh_preserve_volume = False
me_sphere.use_remesh_preserve_attributes = False
me_sphere.use_mirror_vertex_groups = False
me_sphere.update()
me_plane = bpy.data.meshes.new('Plane')
me_plane.from_pydata([(4.25, 4.06, 0.0001214), (4.25, -4.25, 0.0001214), (-4.06, -4.25, 0.0001214), (-4.06, 4.06, 0.0001214)], [], [(0, 3, 2, 1)])
me_plane.materials.append(mat_transparent)
me_plane.use_remesh_preserve_volume = False
me_plane.use_remesh_preserve_attributes = False
me_plane.use_mirror_vertex_groups = False
me_plane.update()

# ---- objects
ob_cube_002 = bpy.data.objects.new('Cube.002', me_cube_002)
ob_cube_001 = bpy.data.objects.new('Cube.001', me_cube_001)
ob_cylinder_003 = bpy.data.objects.new('Cylinder.003', me_cylinder_003)
ob_cylinder_002 = bpy.data.objects.new('Cylinder.002', me_cylinder_002)
ob_cube = bpy.data.objects.new('Cube', me_cube)
ob_cylinder_001 = bpy.data.objects.new('Cylinder.001', me_cylinder_001)
ob_cylinder = bpy.data.objects.new('Cylinder', me_cylinder)
ob_camera = bpy.data.objects.new('Camera', cam_camera_001)
ob_sphere = bpy.data.objects.new('Sphere', me_sphere)
ob_lamp_001 = bpy.data.objects.new('Lamp.001', light_lamp)
ob_plane = bpy.data.objects.new('Plane', me_plane)

# ---- transforms, parenting, visibility, modifiers, constraints
ob_cube_002.location = (0.0, 0.0, 0.0)
ob_cube_002.lock_rotations_4d = False
ob_cube_002.empty_display_type = 'ARROWS'
ob_cube_002.lineart.crease_threshold = 0.0
_m = ob_cube_002.modifiers.new('Mirror', 'MIRROR')
_m.use_axis = (False, True, False)
ob_cube_001.location = (0.0, 0.0, 0.0)
ob_cube_001.lock_rotations_4d = False
ob_cube_001.empty_display_type = 'ARROWS'
ob_cube_001.lineart.crease_threshold = 0.0
_m = ob_cube_001.modifiers.new('Mirror', 'MIRROR')
_m.use_axis = (False, True, False)
ob_cylinder_003.location = (0.0, 0.0, 0.0)
ob_cylinder_003.rotation_euler = (-0.0, 1.571, 0.0)
ob_cylinder_003.lock_rotations_4d = False
ob_cylinder_003.empty_display_type = 'ARROWS'
ob_cylinder_003.lineart.crease_threshold = 0.0
_m = ob_cylinder_003.modifiers.new('Mirror', 'MIRROR')
_m.use_axis = (False, True, False)
ob_cylinder_002.location = (0.0, 0.0, 0.0)
ob_cylinder_002.rotation_euler = (-0.0, 1.571, 0.0)
ob_cylinder_002.lock_rotations_4d = False
ob_cylinder_002.empty_display_type = 'ARROWS'
ob_cylinder_002.lineart.crease_threshold = 0.0
_m = ob_cylinder_002.modifiers.new('Mirror', 'MIRROR')
_m.use_axis = (False, True, False)
ob_cube.location = (0.0, 0.0, 0.0)
ob_cube.lock_rotations_4d = False
ob_cube.empty_display_type = 'ARROWS'
ob_cube.lineart.crease_threshold = 0.0
_m = ob_cube.modifiers.new('Mirror', 'MIRROR')
_m.use_axis = (False, True, False)
ob_cylinder_001.location = (0.0, 0.0, 0.0)
ob_cylinder_001.rotation_euler = (-0.0, 1.571, 0.0)
ob_cylinder_001.lock_rotations_4d = False
ob_cylinder_001.empty_display_type = 'ARROWS'
ob_cylinder_001.lineart.crease_threshold = 0.0
_m = ob_cylinder_001.modifiers.new('Mirror', 'MIRROR')
_m.use_axis = (False, True, False)
ob_cylinder.location = (0.0, 0.0, 0.0)
ob_cylinder.rotation_euler = (1.571, -0.0, 1.571)
ob_cylinder.lock_rotations_4d = False
ob_cylinder.empty_display_type = 'ARROWS'
ob_cylinder.lineart.crease_threshold = 0.0
ob_camera.location = (10.0, -10.0, 11.6)
ob_camera.rotation_euler = (1.047, 0.0, 0.7854)
ob_camera.lock_rotations_4d = False
ob_camera.empty_display_type = 'ARROWS'
ob_camera.color = (0.0, 0.0, 0.0, 1.0)
ob_camera.lineart.crease_threshold = 0.0
ob_sphere.location = (-0.02993, 0.1261, 0.07312)
ob_sphere.rotation_euler = (1.571, -0.0, 1.571)
ob_sphere.lock_rotations_4d = False
ob_sphere.empty_display_type = 'ARROWS'
ob_sphere.color = (0.0, 0.0, 0.0, 1.0)
ob_sphere.show_instancer_for_render = False
ob_sphere.instance_type = 'VERTS'
ob_sphere.use_instance_vertices_rotation = True
ob_sphere.lineart.crease_threshold = 0.0
ob_lamp_001.parent = ob_sphere
ob_lamp_001.matrix_parent_inverse = Matrix(((-4.371e-08, 1.0, -2.118e-22, -0.1261), (4.371e-08, 1.911e-15, 1.0, -0.07312), (1.0, 4.371e-08, -4.371e-08, 0.02993), (0.0, 0.0, 0.0, 1.0)))
ob_lamp_001.location = (-0.02993, 0.1261, 0.07312)
ob_lamp_001.rotation_euler = (1.571, -0.0, 1.571)
ob_lamp_001.lock_rotations_4d = False
ob_lamp_001.empty_display_type = 'ARROWS'
ob_lamp_001.color = (0.0, 0.0, 0.0, 1.0)
ob_lamp_001.lineart.crease_threshold = 0.0
ob_plane.location = (0.0, 0.0, 0.0)
ob_plane.lock_rotations_4d = False
ob_plane.empty_display_type = 'ARROWS'
ob_plane.color = (0.0, 0.0, 0.0, 1.0)
ob_plane.lineart.crease_threshold = 0.0

# ---- collection membership
col_collection_1.objects.link(ob_cube_002)
col_collection_1.objects.link(ob_cube_001)
col_collection_1.objects.link(ob_cylinder_003)
col_collection_1.objects.link(ob_cylinder_002)
col_collection_1.objects.link(ob_cube)
col_collection_1.objects.link(ob_cylinder_001)
col_collection_1.objects.link(ob_cylinder)
col_collection_2.objects.link(ob_camera)
col_collection_3.objects.link(ob_sphere)
col_collection_3.objects.link(ob_lamp_001)
col_collection_4.objects.link(ob_plane)

# ---- scene / render settings (as saved in the file)
scene.camera = ob_camera
scene.frame_start = 1; scene.frame_end = 1; scene.frame_set(2)
scene.render.engine = 'BLENDER_EEVEE_NEXT'
scene.render.image_settings.color_mode = 'RGB'
scene.render.image_settings.compression = 90
scene.render.resolution_x = 128
scene.render.resolution_y = 128
scene.render.pixel_aspect_x = 100.0
scene.render.pixel_aspect_y = 100.0
scene.render.fps = 25
scene.render.dither_intensity = 0.0
scene.render.use_compositing = False
scene.render.use_sequencer = False
scene.render.bake_margin = 2
scene.render.bake_bias = 0.0
scene.render.use_stamp_time = False
scene.render.use_stamp_date = False
scene.render.use_stamp_frame = False
scene.render.use_stamp_camera = False
scene.render.use_stamp_scene = False
scene.render.use_stamp_filename = False
scene.render.use_stamp_render_time = False
scene.render.stamp_font_size = 0
scene.cycles.use_denoising = False
scene.cycles.samples = 10
scene.cycles.sampling_pattern = 'TABULATED_SOBOL'
scene.cycles.light_sampling_threshold = 0.0
scene.cycles.use_adaptive_sampling = False
scene.cycles.use_light_tree = False
scene.cycles.blur_glossy = 0.0
scene.cycles.volume_bounces = 1
scene.cycles.pixel_filter_type = 'GAUSSIAN'
scene.cycles.sample_clamp_indirect = 0.0
scene.view_settings.view_transform = 'Raw'
bpy.context.view_layer.update()
